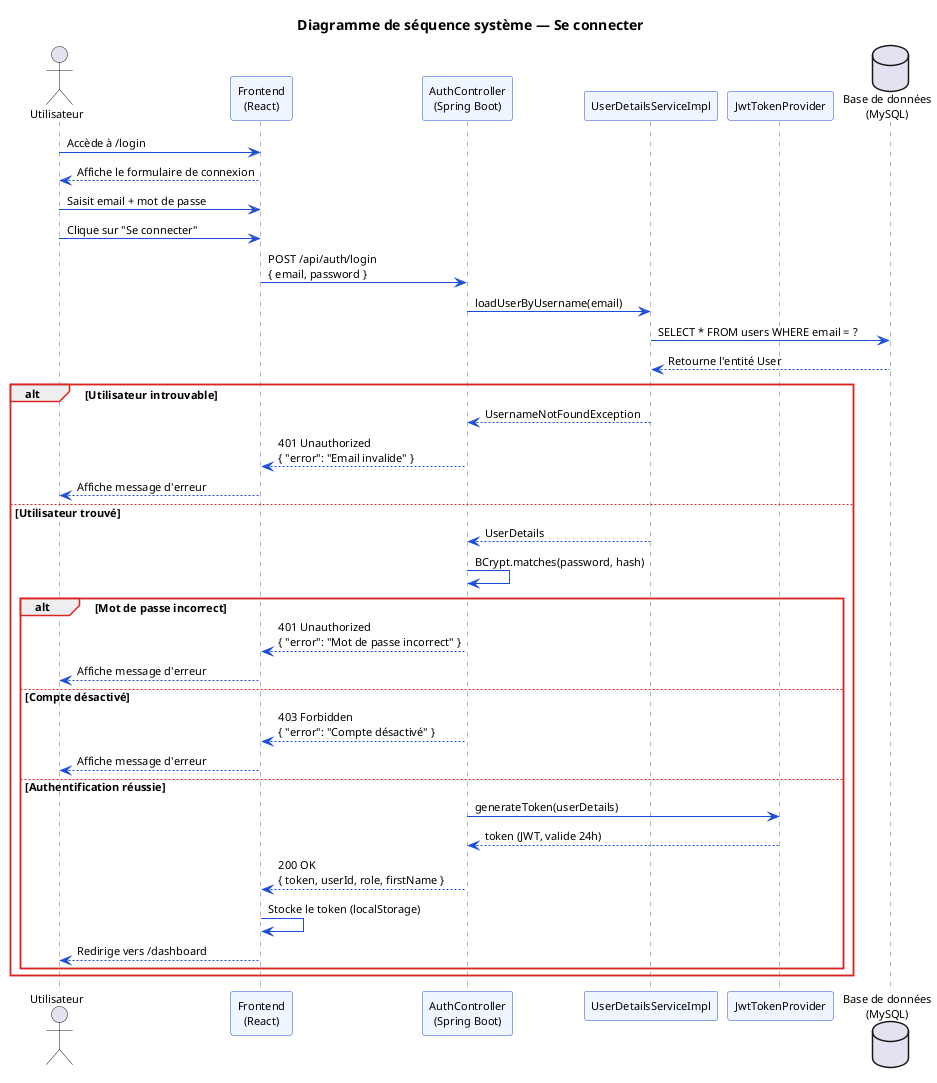

The diagram above was rendered by PlantUML. Its source (embedded in the PNG):
@startuml sprint1-seq-login
skinparam backgroundColor white
skinparam defaultFontName Arial
skinparam defaultFontSize 11
skinparam SequenceArrowColor #1D4ED8
skinparam SequenceLifeLineBorderColor #64748B
skinparam SequenceParticipantBorderColor #1D4ED8
skinparam SequenceParticipantBackgroundColor #EFF6FF
skinparam SequenceGroupBorderColor #DC2626
skinparam NoteBackgroundColor #FFFBEB
skinparam NoteBorderColor #FCD34D

title Diagramme de séquence système — Se connecter

actor "Utilisateur" as USER
participant "Frontend\n(React)" as FE
participant "AuthController\n(Spring Boot)" as CTRL
participant "UserDetailsServiceImpl" as UDS
participant "JwtTokenProvider" as JWT
database "Base de données\n(MySQL)" as DB

USER -> FE : Accède à /login
FE --> USER : Affiche le formulaire de connexion

USER -> FE : Saisit email + mot de passe
USER -> FE : Clique sur "Se connecter"

FE -> CTRL : POST /api/auth/login\n{ email, password }

CTRL -> UDS : loadUserByUsername(email)
UDS -> DB : SELECT * FROM users WHERE email = ?
DB --> UDS : Retourne l'entité User

alt Utilisateur introuvable
  UDS --> CTRL : UsernameNotFoundException
  CTRL --> FE : 401 Unauthorized\n{ "error": "Email invalide" }
  FE --> USER : Affiche message d'erreur
else Utilisateur trouvé
  UDS --> CTRL : UserDetails

  CTRL -> CTRL : BCrypt.matches(password, hash)

  alt Mot de passe incorrect
    CTRL --> FE : 401 Unauthorized\n{ "error": "Mot de passe incorrect" }
    FE --> USER : Affiche message d'erreur
  else Compte désactivé
    CTRL --> FE : 403 Forbidden\n{ "error": "Compte désactivé" }
    FE --> USER : Affiche message d'erreur
  else Authentification réussie
    CTRL -> JWT : generateToken(userDetails)
    JWT --> CTRL : token (JWT, valide 24h)

    CTRL --> FE : 200 OK\n{ token, userId, role, firstName }
    FE -> FE : Stocke le token (localStorage)
    FE --> USER : Redirige vers /dashboard
  end
end

@enduml